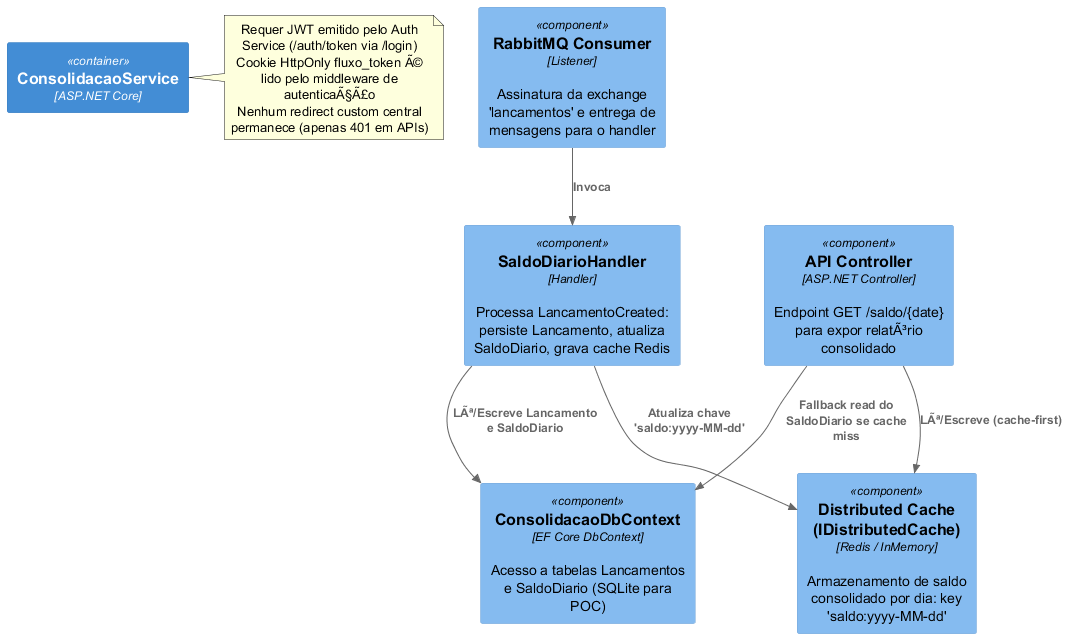

The diagram above was rendered by PlantUML. Its source (embedded in the PNG):
@startuml
' C4-PlantUML Component diagram for ConsolidacaoService
!includeurl https://raw.githubusercontent.com/plantuml-stdlib/C4-PlantUML/master/C4_Component.puml

Container(consol, "ConsolidacaoService", "ASP.NET Core")

Component(consumer, "RabbitMQ Consumer", "Listener", "Assinatura da exchange 'lancamentos' e entrega de mensagens para o handler")
Component(handler, "SaldoDiarioHandler", "Handler", "Processa LancamentoCreated: persiste Lancamento, atualiza SaldoDiario, grava cache Redis")
Component(db, "ConsolidacaoDbContext", "EF Core DbContext", "Acesso a tabelas Lancamentos e SaldoDiario (SQLite para POC)")
Component(cache, "Distributed Cache (IDistributedCache)", "Redis / InMemory", "Armazenamento de saldo consolidado por dia: key 'saldo:yyyy-MM-dd'")
Component(api, "API Controller", "ASP.NET Controller", "Endpoint GET /saldo/{date} para expor relatÃ³rio consolidado")

Rel(consumer, handler, "Invoca")
Rel(handler, db, "LÃª/Escreve Lancamento e SaldoDiario")
Rel(handler, cache, "Atualiza chave 'saldo:yyyy-MM-dd'")
Rel(api, cache, "LÃª/Escreve (cache-first)")
Rel(api, db, "Fallback read do SaldoDiario se cache miss")

Note right of consol
	Requer JWT emitido pelo Auth Service (/auth/token via /login)
	Cookie HttpOnly fluxo_token Ã© lido pelo middleware de autenticaÃ§Ã£o
	Nenhum redirect custom central permanece (apenas 401 em APIs)
end note

@enduml